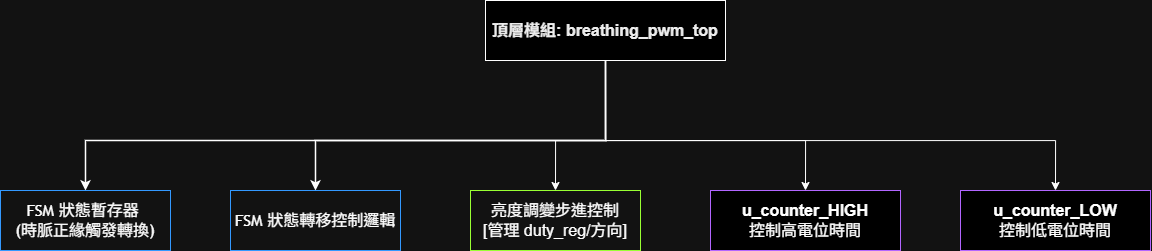

The diagram above was exported from draw.io. Its source (the exported page's mxGraphModel, read from the mxfile embedded in the PNG):
<mxGraphModel dx="1346" dy="725" grid="1" gridSize="10" guides="1" tooltips="1" connect="1" arrows="1" fold="1" page="1" pageScale="1" pageWidth="1654" pageHeight="1169" math="0" shadow="0">
  <root>
    <mxCell id="0" />
    <mxCell id="1" parent="0" />
    <mxCell id="KkLxTrO6x0zEBaGEhxFx-3" edge="1" parent="1" source="jJzxax1Rph3ODfkhK4bp-22" style="edgeStyle=orthogonalEdgeStyle;rounded=0;orthogonalLoop=1;jettySize=auto;html=1;exitX=0.5;exitY=1;exitDx=0;exitDy=0;entryX=0.5;entryY=0;entryDx=0;entryDy=0;" target="KkLxTrO6x0zEBaGEhxFx-2">
      <mxGeometry relative="1" as="geometry">
        <Array as="points">
          <mxPoint x="785" y="580" />
          <mxPoint x="735" y="580" />
        </Array>
      </mxGeometry>
    </mxCell>
    <mxCell id="KkLxTrO6x0zEBaGEhxFx-4" edge="1" parent="1" source="jJzxax1Rph3ODfkhK4bp-22" style="edgeStyle=orthogonalEdgeStyle;rounded=0;orthogonalLoop=1;jettySize=auto;html=1;exitX=0.5;exitY=1;exitDx=0;exitDy=0;entryX=0.5;entryY=0;entryDx=0;entryDy=0;" target="jJzxax1Rph3ODfkhK4bp-26">
      <mxGeometry relative="1" as="geometry">
        <Array as="points">
          <mxPoint x="785" y="580" />
          <mxPoint x="985" y="580" />
        </Array>
      </mxGeometry>
    </mxCell>
    <mxCell id="KkLxTrO6x0zEBaGEhxFx-5" edge="1" parent="1" source="jJzxax1Rph3ODfkhK4bp-22" style="edgeStyle=orthogonalEdgeStyle;rounded=0;orthogonalLoop=1;jettySize=auto;html=1;exitX=0.5;exitY=1;exitDx=0;exitDy=0;entryX=0.5;entryY=0;entryDx=0;entryDy=0;" target="jJzxax1Rph3ODfkhK4bp-27">
      <mxGeometry relative="1" as="geometry">
        <Array as="points">
          <mxPoint x="785" y="580" />
          <mxPoint x="1235" y="580" />
        </Array>
      </mxGeometry>
    </mxCell>
    <mxCell id="jJzxax1Rph3ODfkhK4bp-22" parent="1" style="rounded=0;whiteSpace=wrap;html=1;fillColor=light-dark(#D5E8D4,#000000);strokeColor=light-dark(#82B366,#FFFFFF);fontColor=#000000;fontSize=13;" value="&lt;b&gt;&lt;font style=&quot;font-size: 16px;&quot;&gt;頂層模組: breathing_pwm_top&lt;/font&gt;&lt;/b&gt;" vertex="1">
      <mxGeometry height="60" width="240" x="665" y="440" as="geometry" />
    </mxCell>
    <mxCell id="jJzxax1Rph3ODfkhK4bp-26" parent="1" style="rounded=0;whiteSpace=wrap;html=1;fillColor=light-dark(#E1D5E7,#000000);strokeColor=light-dark(#B854D4,#B266FF);fontSize=11;" value="&lt;font style=&quot;font-size: 16px;&quot;&gt;&lt;b style=&quot;&quot;&gt;u_counter_HIGH&lt;/b&gt;&lt;br&gt;控制高電位時間&lt;/font&gt;" vertex="1">
      <mxGeometry height="60" width="190" x="890" y="630" as="geometry" />
    </mxCell>
    <mxCell id="jJzxax1Rph3ODfkhK4bp-27" parent="1" style="rounded=0;whiteSpace=wrap;html=1;fillColor=light-dark(#E1D5E7,#000000);strokeColor=light-dark(#B854D4,#B266FF);fontSize=11;" value="&lt;font style=&quot;font-size: 16px;&quot;&gt;&lt;b style=&quot;&quot;&gt;u_counter_LOW&lt;/b&gt;&lt;br&gt;控制低電位時間&lt;/font&gt;" vertex="1">
      <mxGeometry height="60" width="190" x="1140" y="630" as="geometry" />
    </mxCell>
    <mxCell id="jJzxax1Rph3ODfkhK4bp-32" edge="1" parent="1" source="jJzxax1Rph3ODfkhK4bp-22" style="endArrow=classic;html=1;strokeWidth=1.5;entryX=0.5;entryY=0;entryDx=0;entryDy=0;rounded=0;edgeStyle=orthogonalEdgeStyle;exitX=0.5;exitY=1;exitDx=0;exitDy=0;" target="rcS8k7FXMRUciNXGOnY3-1">
      <mxGeometry relative="1" as="geometry">
        <Array as="points">
          <mxPoint x="785" y="580" />
          <mxPoint x="265" y="580" />
        </Array>
        <mxPoint x="380" y="580" as="sourcePoint" />
        <mxPoint x="379.66" y="610" as="targetPoint" />
      </mxGeometry>
    </mxCell>
    <mxCell id="jJzxax1Rph3ODfkhK4bp-33" edge="1" parent="1" source="jJzxax1Rph3ODfkhK4bp-22" style="endArrow=classic;html=1;strokeWidth=1.5;entryX=0.5;entryY=0;entryDx=0;entryDy=0;edgeStyle=orthogonalEdgeStyle;rounded=0;curved=0;exitX=0.5;exitY=1;exitDx=0;exitDy=0;" target="rcS8k7FXMRUciNXGOnY3-2">
      <mxGeometry relative="1" as="geometry">
        <Array as="points">
          <mxPoint x="785" y="580" />
          <mxPoint x="495" y="580" />
        </Array>
        <mxPoint x="560" y="580" as="sourcePoint" />
        <mxPoint x="560" y="620" as="targetPoint" />
      </mxGeometry>
    </mxCell>
    <mxCell id="rcS8k7FXMRUciNXGOnY3-1" parent="1" style="whiteSpace=wrap;html=1;strokeColor=light-dark(#000000,#3399FF);" value="&lt;font style=&quot;font-size: 11px; color: light-dark(rgb(204, 204, 204), rgb(255, 255, 255));&quot;&gt;&lt;span style=&quot;font-family: &amp;quot;Trebuchet MS&amp;quot;, Verdana, Arial, sans-serif; font-size: 16px;&quot;&gt;FSM 狀態暫存器&amp;nbsp;&lt;/span&gt;&lt;/font&gt;&lt;div style=&quot;font-family: &amp;quot;Trebuchet MS&amp;quot;, Verdana, Arial, sans-serif; font-size: 16px; color: rgb(204, 204, 204);&quot;&gt;&lt;font style=&quot;color: light-dark(rgb(0, 0, 0), rgb(255, 255, 255));&quot;&gt;(時脈正緣觸發轉換)&lt;/font&gt;&lt;/div&gt;" vertex="1">
      <mxGeometry height="60" width="170" x="180" y="630" as="geometry" />
    </mxCell>
    <mxCell id="rcS8k7FXMRUciNXGOnY3-2" parent="1" style="whiteSpace=wrap;html=1;strokeColor=light-dark(#000000,#3399FF);" value="&lt;span style=&quot;font-family: &amp;quot;Trebuchet MS&amp;quot;, Verdana, Arial, sans-serif; font-size: 16px;&quot;&gt;&lt;font style=&quot;color: light-dark(rgb(204, 204, 204), rgb(255, 255, 255));&quot;&gt;FSM 狀態轉移控制邏輯&lt;/font&gt;&lt;/span&gt;" vertex="1">
      <mxGeometry height="60" width="170" x="410" y="630" as="geometry" />
    </mxCell>
    <mxCell id="KkLxTrO6x0zEBaGEhxFx-2" parent="1" style="whiteSpace=wrap;html=1;strokeColor=light-dark(#000000,#99FF33);" value="&lt;font style=&quot;font-size: 16px;&quot;&gt;亮度調變步進控制&lt;br style=&quot;&quot;&gt;[管理 duty_reg/方向]&lt;/font&gt;" vertex="1">
      <mxGeometry height="60" width="170" x="650" y="630" as="geometry" />
    </mxCell>
  </root>
</mxGraphModel>